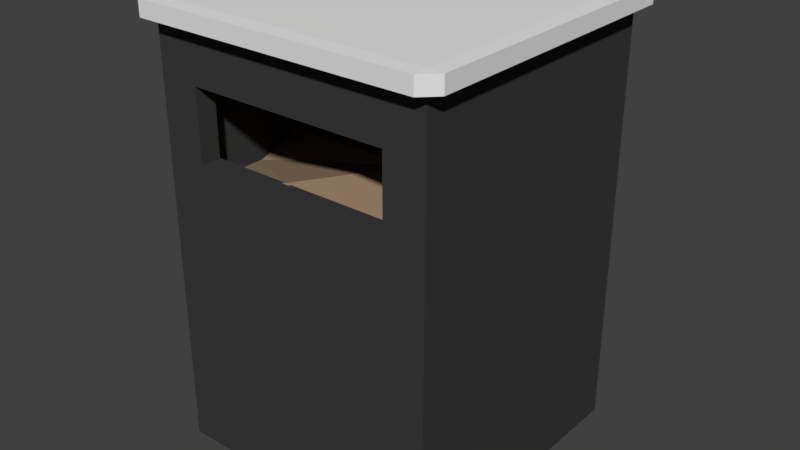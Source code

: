 # Source: trash.blend  (saved by Blender 2.79.0; exported with 4.5.12 LTS)
import bpy
from mathutils import Matrix  # noqa: F401  (used for matrix-valued properties, if any)

bpy.ops.wm.read_factory_settings(use_empty=True)
scene = bpy.context.scene
scene.name = 'Scene'

# ---- collections
col_collection_1 = bpy.data.collections.new('Collection 1'); scene.collection.children.link(col_collection_1)

# ---- materials (node trees are filled in below, after node groups)
mat_material_002 = bpy.data.materials.new('Material.002')
mat_material_002.alpha_threshold = 0.0
mat_material_002.use_transparent_shadow = False
mat_material_002.diffuse_color = (0.3108, 0.2123, 0.1332, 1.0)
mat_material_002.roughness = 0.5
mat_material_001 = bpy.data.materials.new('Material.001')
mat_material_001.alpha_threshold = 0.0
mat_material_001.use_transparent_shadow = False
mat_material_001.preview_render_type = 'CUBE'
mat_material_001.diffuse_color = (0.04445, 0.04445, 0.04445, 1.0)
mat_material_001.roughness = 0.5
mat_material_001.specular_intensity = 0.7158
mat_material_001.line_color = (0.0, 0.0, 0.0, 1.0)

# ---- material node trees

# ---- world
world_world = bpy.data.worlds.new('World'); scene.world = world_world
world_world.color = (0.05088, 0.05088, 0.05088)
world_world.use_sun_shadow = False
world_world.sun_shadow_jitter_overblur = 0.0
world_world.cycles.sampling_method = 'MANUAL'

# ---- meshes
me_cube_003 = bpy.data.meshes.new('Cube.003')
me_cube_003.from_pydata([(-0.9072, -0.9072, -1.0), (-0.9072, -1.0, -0.9072), (-1.0, -0.9072, -0.9072), (-0.9072, -1.0, 0.9072), (-0.9072, -0.9072, 1.0), (-1.0, -0.9072, 0.9072), (-0.9072, 0.9072, -1.0), (-1.0, 0.9072, -0.9072), (-0.9072, 1.0, -0.9072), (-0.9072, 0.9072, 1.0), (-0.9072, 1.0, 0.9072), (-1.0, 0.9072, 0.9072), (0.9072, -0.9072, -1.0), (1.0, -0.9072, -0.9072), (0.9072, -1.0, -0.9072), (0.9072, -0.9072, 1.0), (0.9072, -1.0, 0.9072), (1.0, -0.9072, 0.9072), (0.9072, 0.9072, -1.0), (0.9072, 1.0, -0.9072), (1.0, 0.9072, -0.9072), (0.9072, 0.9072, 1.0), (1.0, 0.9072, 0.9072), (0.9072, 1.0, 0.9072)], [], [(14, 16, 3, 1), (20, 22, 17, 13), (21, 9, 4, 15), (2, 5, 11, 7), (8, 10, 23, 19), (0, 1, 2), (3, 4, 5), (6, 7, 8), (9, 10, 11), (12, 13, 14), (15, 16, 17), (18, 19, 20), (21, 22, 23), (6, 0, 2, 7), (1, 3, 5, 2), (4, 9, 11, 5), (10, 8, 7, 11), (18, 6, 8, 19), (9, 21, 23, 10), (22, 20, 19, 23), (12, 18, 20, 13), (21, 15, 17, 22), (16, 14, 13, 17), (0, 12, 14, 1), (15, 4, 3, 16), (6, 18, 12, 0)])
me_cube_003.use_remesh_preserve_volume = False
me_cube_003.use_remesh_preserve_attributes = False
me_cube_003.use_mirror_vertex_groups = False
me_cube_003.update()
me_cube_001 = bpy.data.meshes.new('Cube.001')
me_cube_001.from_pydata([(-1.0, -1.0, -1.0), (-1.0, -1.0, 1.0), (-1.0, 1.0, -1.0), (-1.0, 1.0, 1.0), (1.0, -1.0, -1.0), (1.0, -1.0, 1.0), (1.0, 1.0, -1.0), (1.0, 1.0, 1.0), (1.0, -1.0, 0.8945), (1.0, 0.1447, 1.672), (1.0, -0.9375, 1.0), (-1.0, -0.4359, 1.0), (0.3505, -0.3083, 1.832), (-0.1642, -1.0, 1.736), (0.1249, 0.5189, 1.342), (-1.0, -0.07252, 1.418), (-0.2298, 0.2539, 1.475)], [], [(0, 1, 11, 15, 3, 2), (2, 3, 7, 6), (6, 7, 9, 10, 8, 4), (4, 8, 5, 13, 1, 0), (2, 6, 4, 0), (7, 3, 14), (9, 14, 12), (10, 12, 13, 5), (8, 10, 5), (13, 11, 1), (11, 12, 15), (11, 13, 12), (12, 10, 9), (14, 9, 7), (12, 14, 3, 16), (15, 16, 3), (16, 15, 12)])
me_cube_001.materials.append(mat_material_002)
me_cube_001.use_remesh_preserve_volume = False
me_cube_001.use_remesh_preserve_attributes = False
me_cube_001.use_mirror_vertex_groups = False
me_cube_001.update()
me_cube_002 = bpy.data.meshes.new('Cube.002')
me_cube_002.from_pydata([(0.8571, 0.8571, -0.75), (0.8571, -0.8571, -0.75), (-0.8571, -0.8571, -0.75), (-0.8571, 0.8571, -0.75), (0.8571, 0.8571, 0.9167), (0.8571, -0.8571, 0.9167), (-0.8571, -0.8571, 0.9167), (-0.8571, 0.8571, 0.9167), (1.0, 1.0, -1.0), (1.0, -1.0, -1.0), (-1.0, -1.0, -1.0), (-1.0, 1.0, -1.0), (1.0, 1.0, 1.0), (1.0, -1.0, 1.0), (-1.0, -1.0, 1.0), (-1.0, 1.0, 1.0), (-0.7143, 1.0, 0.7143), (-0.7143, 1.0, 0.75), (-0.7143, 0.8571, 0.75), (-0.7143, 0.8571, 0.6843), (-0.7143, -1.0, 0.75), (-0.7143, -0.8571, 0.75), (0.7143, 1.0, 0.7012), (0.7143, 1.0, 0.4167), (0.7143, -1.0, 0.4655), (0.7143, -1.0, 0.4167), (0.7143, 0.8571, 0.4167), (0.7143, -0.8571, 0.4823), (0.7143, -0.8571, 0.4167), (0.7143, 1.0, 0.75), (0.7143, -1.0, 0.75), (0.7143, 0.8571, 0.75), (0.7143, -0.8571, 0.75), (-0.7143, 1.0, 0.4167), (-0.7143, 0.8571, 0.4167), (-0.7143, -1.0, 0.4167), (-0.7143, -0.8571, 0.4167)], [], [(0, 3, 2, 1), (4, 5, 6, 7), (0, 1, 5, 4), (1, 2, 6, 21, 36, 28, 27, 5), (2, 3, 7, 6), (4, 7, 19, 18, 31), (8, 9, 10, 11), (12, 15, 14, 13), (8, 12, 13, 9), (9, 13, 24, 25, 35, 20, 14, 10), (10, 14, 15, 11), (12, 22, 29, 17, 16, 15), (23, 26, 31, 29, 22), (28, 25, 24, 30, 32, 27), (29, 31, 18, 17), (32, 30, 20, 21), (31, 26, 34, 19, 7, 3, 0, 4), (33, 34, 26, 23), (36, 35, 25, 28), (5, 27, 32, 21, 6), (14, 20, 30, 24, 13), (35, 36, 21, 20), (34, 33, 16, 17, 18, 19), (15, 16, 33, 23, 22, 12, 8, 11)])
me_cube_002.materials.append(mat_material_001)
me_cube_002.use_remesh_preserve_volume = False
me_cube_002.use_remesh_preserve_attributes = False
me_cube_002.use_mirror_vertex_groups = False
me_cube_002.update()

# ---- objects
ob_cube = bpy.data.objects.new('Cube', me_cube_003)
ob_cube_001 = bpy.data.objects.new('Cube.001', me_cube_001)
ob_cube_002 = bpy.data.objects.new('Cube.002', me_cube_002)

# ---- transforms, parenting, visibility, modifiers, constraints
ob_cube.location = (0.0, 0.0, 0.625)
ob_cube.scale = (0.4462, 0.4462, 0.025)
ob_cube.lineart.crease_threshold = 0.0
ob_cube_001.location = (0.0, 0.0, 0.04304)
ob_cube_001.scale = (0.35, 0.35, 0.1206)
ob_cube_001.lineart.crease_threshold = 0.0
ob_cube_002.location = (0.0, 0.0, 0.0)
ob_cube_002.scale = (0.4, 0.4, 0.6)
ob_cube_002.lock_rotations_4d = False
ob_cube_002.empty_display_type = 'ARROWS'
ob_cube_002.lineart.crease_threshold = 0.0

# ---- collection membership
col_collection_1.objects.link(ob_cube)
col_collection_1.objects.link(ob_cube_001)
col_collection_1.objects.link(ob_cube_002)

# ---- scene / render settings (as saved in the file)
scene.frame_start = 1; scene.frame_end = 250; scene.frame_set(1)
scene.render.engine = 'BLENDER_EEVEE_NEXT'
scene.render.resolution_percentage = 50
scene.render.dither_intensity = 0.0
scene.cycles.use_denoising = False
scene.cycles.samples = 128
scene.cycles.sampling_pattern = 'TABULATED_SOBOL'
scene.cycles.use_adaptive_sampling = False
scene.cycles.use_light_tree = False
scene.cycles.blur_glossy = 0.0
scene.cycles.sample_clamp_indirect = 0.0
scene.view_settings.view_transform = 'Standard'
bpy.context.view_layer.update()

# ---- added for rendering (the .blend has no active camera and no usable light): camera, sun
cam_auto = bpy.data.cameras.new('AutoCamera')
cam_auto.lens = 50.0
cam_auto.sensor_width = 36.0
cam_auto.clip_end = 1000.0
ob_auto_camera = bpy.data.objects.new('AutoCamera', cam_auto)
scene.collection.objects.link(ob_auto_camera)
ob_auto_camera.location = (1.64357, -1.97229, 1.33986)
ob_auto_camera.rotation_euler = (1.09748, -7.21219e-08, 0.694738)
scene.camera = ob_auto_camera
light_auto_sun = bpy.data.lights.new('AutoSun', 'SUN')
light_auto_sun.energy = 3.0
light_auto_sun.angle = 0.0523599
ob_auto_sun = bpy.data.objects.new('AutoSun', light_auto_sun)
scene.collection.objects.link(ob_auto_sun)
ob_auto_sun.rotation_euler = (0.872665, 0.174533, 0.523599)
bpy.context.view_layer.update()
